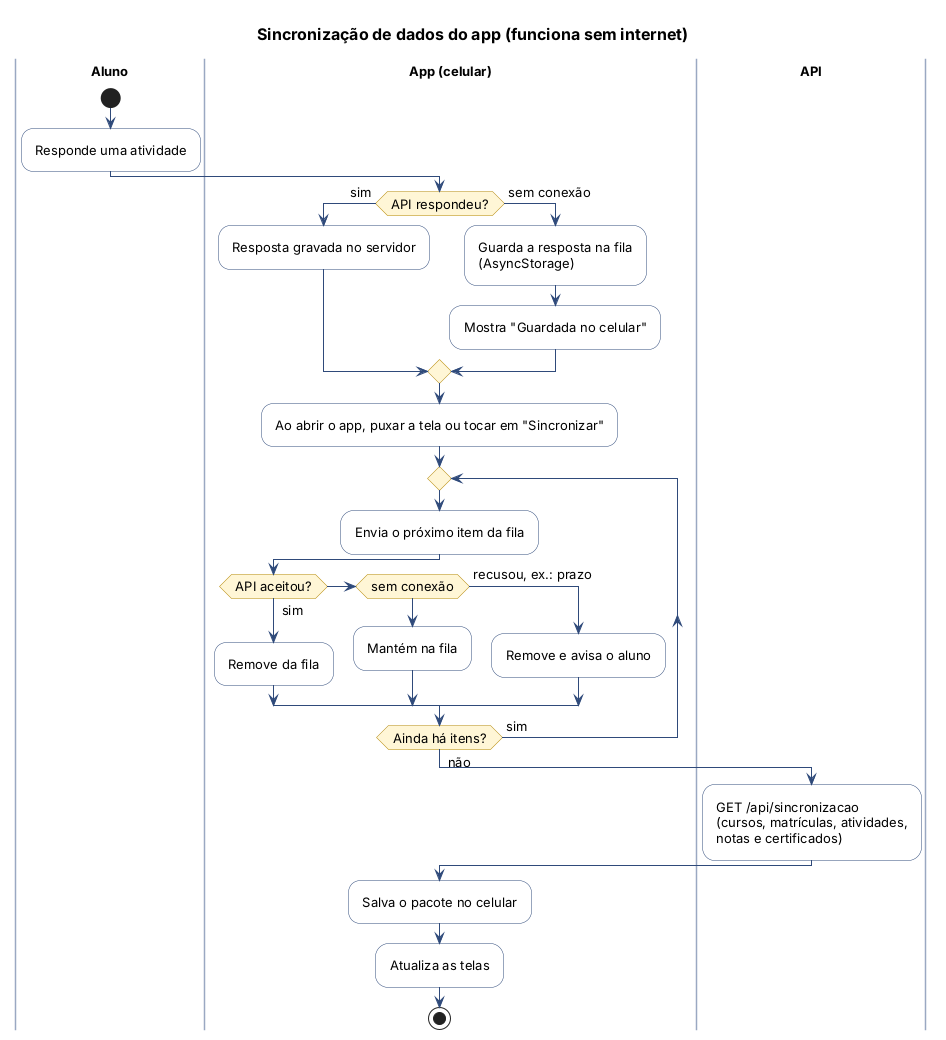

The diagram above was rendered by PlantUML. Its source (embedded in the PNG):
@startuml sincronizacao
!include ../atividade/src/_estilo.puml
title Sincronização de dados do app (funciona sem internet)

|Aluno|
start
:Responde uma atividade;
|App (celular)|
if (API respondeu?) then (sim)
  :Resposta gravada no servidor;
else (sem conexão)
  :Guarda a resposta na fila\n(AsyncStorage);
  :Mostra "Guardada no celular";
endif
:Ao abrir o app, puxar a tela ou tocar em "Sincronizar";
repeat
  :Envia o próximo item da fila;
  if (API aceitou?) then (sim)
    :Remove da fila;
  elseif (sem conexão) then
    :Mantém na fila;
  else (recusou, ex.: prazo)
    :Remove e avisa o aluno;
  endif
repeat while (Ainda há itens?) is (sim) not (não)
|API|
:GET /api/sincronizacao\n(cursos, matrículas, atividades,\nnotas e certificados);
|App (celular)|
:Salva o pacote no celular;
:Atualiza as telas;
stop
@enduml